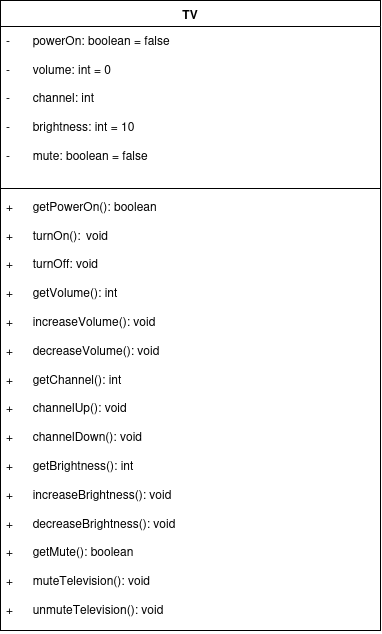

The diagram above was exported from draw.io. Its source (the exported page's mxGraphModel, read from the mxfile embedded in the PNG):
<mxGraphModel dx="656" dy="839" grid="1" gridSize="10" guides="1" tooltips="1" connect="1" arrows="1" fold="1" page="1" pageScale="1" pageWidth="827" pageHeight="1169" math="0" shadow="0">
  <root>
    <mxCell id="WIyWlLk6GJQsqaUBKTNV-0" />
    <mxCell id="WIyWlLk6GJQsqaUBKTNV-1" parent="WIyWlLk6GJQsqaUBKTNV-0" />
    <mxCell id="t5NSj1uGCqP2dz99cLEw-4" parent="WIyWlLk6GJQsqaUBKTNV-1" style="swimlane;fontStyle=1;align=center;verticalAlign=top;childLayout=stackLayout;horizontal=1;startSize=26;horizontalStack=0;resizeParent=1;resizeParentMax=0;resizeLast=0;collapsible=1;marginBottom=0;whiteSpace=wrap;html=1;fillColor=light-dark(#FFFFFF,#000000);" value="TV" vertex="1">
      <mxGeometry height="630" width="380" x="240" y="60" as="geometry" />
    </mxCell>
    <mxCell id="t5NSj1uGCqP2dz99cLEw-5" parent="t5NSj1uGCqP2dz99cLEw-4" style="text;strokeColor=none;fillColor=light-dark(transparent,#3399FF);align=left;verticalAlign=top;spacingLeft=4;spacingRight=4;overflow=hidden;rotatable=0;points=[[0,0.5],[1,0.5]];portConstraint=eastwest;whiteSpace=wrap;html=1;" value="&lt;div&gt;-&lt;span style=&quot;white-space: pre;&quot;&gt;&#09;powerOn: boolean = false&lt;/span&gt;&lt;/div&gt;&lt;div&gt;&lt;span style=&quot;white-space: pre;&quot;&gt;&lt;br&gt;&lt;/span&gt;&lt;/div&gt;&lt;div&gt;&lt;span style=&quot;white-space: pre;&quot;&gt;-&lt;span style=&quot;white-space: pre;&quot;&gt;&#09;volume: int = 0&lt;/span&gt;&lt;/span&gt;&lt;/div&gt;&lt;div&gt;&lt;span style=&quot;white-space: pre;&quot;&gt;&lt;span style=&quot;white-space: pre;&quot;&gt;&lt;br&gt;&lt;/span&gt;&lt;/span&gt;&lt;/div&gt;&lt;div&gt;&lt;span style=&quot;white-space: pre;&quot;&gt;&lt;span style=&quot;white-space: pre;&quot;&gt;-&lt;span style=&quot;white-space: pre;&quot;&gt;&#09;&lt;/span&gt;channel: int &lt;/span&gt;&lt;/span&gt;&lt;/div&gt;&lt;div&gt;&lt;span style=&quot;white-space: pre;&quot;&gt;&lt;span style=&quot;white-space: pre;&quot;&gt;&lt;br&gt;&lt;/span&gt;&lt;/span&gt;&lt;/div&gt;&lt;div&gt;&lt;span style=&quot;white-space: pre;&quot;&gt;&lt;span style=&quot;white-space: pre;&quot;&gt;-&lt;span style=&quot;white-space: pre;&quot;&gt;&#09;&lt;/span&gt;brightness: int = 10&lt;/span&gt;&lt;/span&gt;&lt;/div&gt;&lt;div&gt;&lt;span style=&quot;white-space: pre;&quot;&gt;&lt;span style=&quot;white-space: pre;&quot;&gt;&lt;br&gt;&lt;/span&gt;&lt;/span&gt;&lt;/div&gt;&lt;div&gt;&lt;span style=&quot;white-space: pre;&quot;&gt;&lt;span style=&quot;white-space: pre;&quot;&gt;-&lt;span style=&quot;white-space: pre;&quot;&gt;&#09;&lt;/span&gt;mute: boolean = false&lt;/span&gt;&lt;/span&gt;&lt;/div&gt;&lt;div&gt;&lt;span style=&quot;white-space: pre;&quot;&gt;&lt;br&gt;&lt;/span&gt;&lt;/div&gt;" vertex="1">
      <mxGeometry height="158" width="380" y="26" as="geometry" />
    </mxCell>
    <mxCell id="t5NSj1uGCqP2dz99cLEw-6" parent="t5NSj1uGCqP2dz99cLEw-4" style="line;strokeWidth=1;fillColor=none;align=left;verticalAlign=middle;spacingTop=-1;spacingLeft=3;spacingRight=3;rotatable=0;labelPosition=right;points=[];portConstraint=eastwest;strokeColor=inherit;labelPerimeter=1;" value="" vertex="1">
      <mxGeometry height="8" width="380" y="184" as="geometry" />
    </mxCell>
    <mxCell id="t5NSj1uGCqP2dz99cLEw-7" parent="t5NSj1uGCqP2dz99cLEw-4" style="text;strokeColor=none;fillColor=light-dark(transparent,#CC0066);align=left;verticalAlign=top;spacingLeft=4;spacingRight=4;overflow=hidden;rotatable=0;points=[[0,0.5],[1,0.5]];portConstraint=eastwest;whiteSpace=wrap;html=1;" value="&lt;div&gt;+&lt;span style=&quot;white-space: pre;&quot;&gt;&#09;&lt;/span&gt;getPowerOn():&amp;nbsp;boolean&lt;/div&gt;&lt;div&gt;&lt;span style=&quot;white-space: pre;&quot;&gt;&lt;br&gt;&lt;/span&gt;&lt;/div&gt;&lt;div&gt;&lt;span style=&quot;white-space: pre;&quot;&gt;+&lt;span style=&quot;white-space: pre;&quot;&gt;&#09;&lt;/span&gt;turnOn():&lt;span style=&quot;white-space: pre;&quot;&gt;&#09;&lt;/span&gt;void&lt;/span&gt;&lt;/div&gt;&lt;div&gt;&lt;span style=&quot;white-space: pre;&quot;&gt;&lt;br&gt;&lt;/span&gt;&lt;/div&gt;&lt;div&gt;&lt;span style=&quot;white-space: pre;&quot;&gt;+&lt;span style=&quot;white-space: pre;&quot;&gt;&#09;&lt;/span&gt;turnOff: void&lt;/span&gt;&lt;/div&gt;&lt;div&gt;&lt;span style=&quot;white-space: pre;&quot;&gt;&lt;br&gt;&lt;/span&gt;&lt;/div&gt;&lt;div&gt;&lt;span style=&quot;white-space: pre;&quot;&gt;+&lt;span style=&quot;white-space: pre;&quot;&gt;&#09;&lt;/span&gt;getVolume(): int&lt;/span&gt;&lt;/div&gt;&lt;div&gt;&lt;span style=&quot;white-space: pre;&quot;&gt;&lt;br&gt;&lt;/span&gt;&lt;/div&gt;&lt;div&gt;&lt;span style=&quot;white-space: pre;&quot;&gt;+&lt;span style=&quot;white-space: pre;&quot;&gt;&#09;&lt;/span&gt;increaseVolume(): void&lt;/span&gt;&lt;/div&gt;&lt;div&gt;&lt;span style=&quot;white-space: pre;&quot;&gt;&lt;br&gt;&lt;/span&gt;&lt;/div&gt;&lt;div&gt;&lt;span style=&quot;white-space: pre;&quot;&gt;+&lt;span style=&quot;white-space: pre;&quot;&gt;&#09;&lt;/span&gt;decreaseVolume(): void&lt;/span&gt;&lt;/div&gt;&lt;div&gt;&lt;span style=&quot;white-space: pre;&quot;&gt;&lt;br&gt;&lt;/span&gt;&lt;/div&gt;&lt;div&gt;&lt;span style=&quot;white-space: pre;&quot;&gt;+&lt;span style=&quot;white-space: pre;&quot;&gt;&#09;&lt;/span&gt;getChannel(): int&lt;/span&gt;&lt;/div&gt;&lt;div&gt;&lt;span style=&quot;white-space: pre;&quot;&gt;&lt;br&gt;&lt;/span&gt;&lt;/div&gt;&lt;div&gt;&lt;span style=&quot;white-space: pre;&quot;&gt;+ &lt;span style=&quot;white-space: pre;&quot;&gt;&#09;&lt;/span&gt;channelUp(): void&lt;/span&gt;&lt;/div&gt;&lt;div&gt;&lt;span style=&quot;white-space: pre;&quot;&gt;&lt;br&gt;&lt;/span&gt;&lt;/div&gt;&lt;div&gt;&lt;span style=&quot;white-space: pre;&quot;&gt;+&lt;span style=&quot;white-space: pre;&quot;&gt;&#09;&lt;/span&gt;channelDown(): void&lt;/span&gt;&lt;/div&gt;&lt;div&gt;&lt;span style=&quot;white-space: pre;&quot;&gt;&lt;br&gt;&lt;/span&gt;&lt;/div&gt;&lt;div&gt;&lt;span style=&quot;white-space: pre;&quot;&gt;+&lt;span style=&quot;white-space: pre;&quot;&gt;&#09;&lt;/span&gt;getBrightness(): int&lt;/span&gt;&lt;/div&gt;&lt;div&gt;&lt;span style=&quot;white-space: pre;&quot;&gt;&lt;br&gt;&lt;/span&gt;&lt;/div&gt;&lt;div&gt;&lt;span style=&quot;white-space: pre;&quot;&gt;+&lt;span style=&quot;white-space: pre;&quot;&gt;&#09;&lt;/span&gt;increaseBrightness(): void&lt;/span&gt;&lt;/div&gt;&lt;div&gt;&lt;span style=&quot;white-space: pre;&quot;&gt;&lt;br&gt;&lt;/span&gt;&lt;/div&gt;&lt;div&gt;&lt;span style=&quot;white-space: pre;&quot;&gt;+&lt;span style=&quot;white-space: pre;&quot;&gt;&#09;&lt;/span&gt;decreaseBrightness(): void&lt;/span&gt;&lt;/div&gt;&lt;div&gt;&lt;span style=&quot;white-space: pre;&quot;&gt;&lt;br&gt;&lt;/span&gt;&lt;/div&gt;&lt;div&gt;&lt;span style=&quot;white-space: pre;&quot;&gt;+&lt;span style=&quot;white-space: pre;&quot;&gt;&#09;&lt;/span&gt;getMute(): boolean&lt;/span&gt;&lt;/div&gt;&lt;div&gt;&lt;span style=&quot;white-space: pre;&quot;&gt;&lt;br&gt;&lt;/span&gt;&lt;/div&gt;&lt;div&gt;&lt;span style=&quot;white-space: pre;&quot;&gt;+&lt;span style=&quot;white-space: pre;&quot;&gt;&#09;&lt;/span&gt;muteTelevision(): void&lt;/span&gt;&lt;/div&gt;&lt;div&gt;&lt;span style=&quot;white-space: pre;&quot;&gt;&lt;br&gt;&lt;/span&gt;&lt;/div&gt;&lt;div&gt;&lt;span style=&quot;white-space: pre;&quot;&gt;+&lt;span style=&quot;white-space: pre;&quot;&gt;&#09;&lt;/span&gt;unmuteTelevision(): void&lt;/span&gt;&lt;/div&gt;" vertex="1">
      <mxGeometry height="438" width="380" y="192" as="geometry" />
    </mxCell>
  </root>
</mxGraphModel>